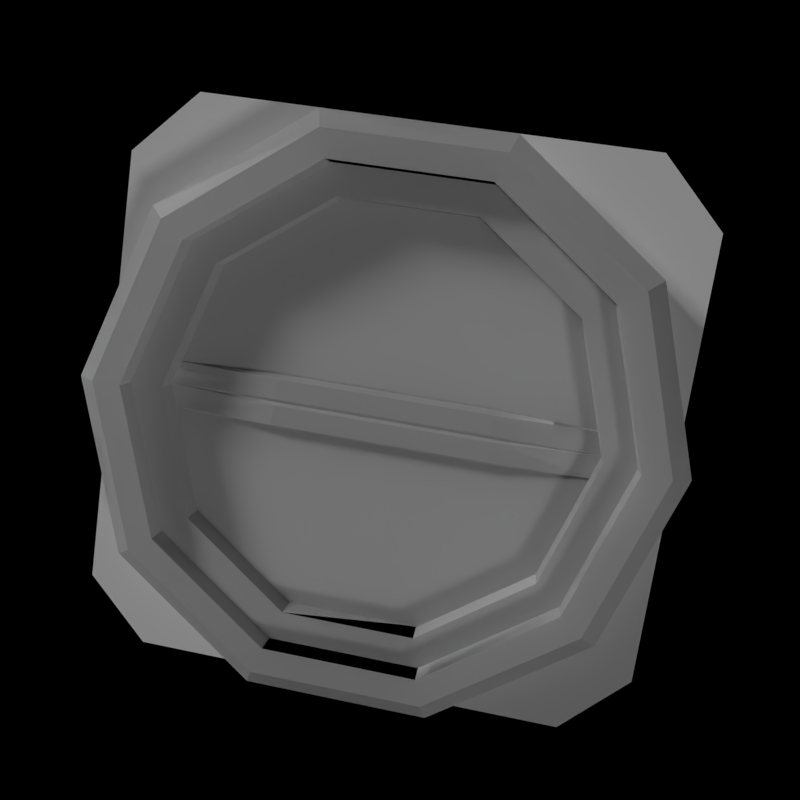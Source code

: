 # Source: AttachableConnectors.blend  (saved by Blender 2.72.0; exported with 4.5.12 LTS)
import bpy
from mathutils import Matrix  # noqa: F401  (used for matrix-valued properties, if any)

bpy.ops.wm.read_factory_settings(use_empty=True)
scene = bpy.context.scene
scene.name = 'Block Template Scene'

# ---- collections
col_collection_1 = bpy.data.collections.new('Collection 1'); scene.collection.children.link(col_collection_1)
col_collection_10 = bpy.data.collections.new('Collection 10'); scene.collection.children.link(col_collection_10)

# ---- materials (node trees are filled in below, after node groups)
mat_default = bpy.data.materials.new('Default')
mat_default.alpha_threshold = 0.0
mat_default.use_transparent_shadow = False
mat_default.diffuse_color = (1.0, 1.0, 1.0, 1.0)
mat_default.specular_color = (0.9, 0.9, 0.9)
mat_default.roughness = 0.5
mat_default.specular_intensity = 0.0
mat_emissive1 = bpy.data.materials.new('Emissive1')
mat_emissive1.alpha_threshold = 0.0
mat_emissive1.use_transparent_shadow = False
mat_emissive1.diffuse_color = (1.0, 1.0, 1.0, 1.0)
mat_emissive1.specular_color = (0.9, 0.9, 0.9)
mat_emissive1.roughness = 0.5
mat_emissive1.specular_intensity = 0.0

# ---- material node trees

# ---- world
world_world = bpy.data.worlds.new('World'); scene.world = world_world
world_world.color = (0.0, 0.0, 0.0)
world_world.use_sun_shadow = False
world_world.sun_shadow_jitter_overblur = 0.0
world_world.cycles.sampling_method = 'MANUAL'
world_world.cycles.sample_map_resolution = 256
world_world.light_settings.ao_factor = 0.297

# ---- cameras
cam_camera = bpy.data.cameras.new('Camera')
cam_camera.clip_end = 100.0
cam_camera.lens = 35.0
cam_camera.sensor_width = 32.0
cam_camera.sensor_height = 18.0
cam_camera.dof.focus_distance = 0.0
cam_camera.dof.aperture_fstop = 128.0

# ---- lights
light_sun1 = bpy.data.lights.new('Sun1', 'SUN')
light_sun1.transmission_factor = 0.0
light_sun1.angle = 0.1993
light_sun1.energy = 1.0
light_sun1.shadow_buffer_clip_start = 0.5
light_sun1.shadow_soft_size = 0.1
light_sun1.shadow_cascade_max_distance = 1000.0
light_sun1.cycles.use_multiple_importance_sampling = False
light_sun2 = bpy.data.lights.new('Sun2', 'SUN')
light_sun2.transmission_factor = 0.0
light_sun2.angle = 0.1993
light_sun2.energy = 0.41
light_sun2.shadow_buffer_clip_start = 0.5
light_sun2.shadow_soft_size = 0.1
light_sun2.shadow_cascade_max_distance = 1000.0
light_sun2.cycles.use_multiple_importance_sampling = False

# ---- meshes
me_collectorring = bpy.data.meshes.new('CollectorRing')
me_collectorring.from_pydata([(0.6308, -0.1633, 2.438e-07), (0.5103, -0.1633, -0.3708), (0.1949, -0.1633, -0.5999), (-0.1949, -0.1633, -0.5999), (-0.5103, -0.1633, -0.3708), (-0.6308, -0.1633, -1.734e-07), (-0.5103, -0.1633, 0.3708), (-0.1949, -0.1633, 0.5999), (0.1949, -0.1633, 0.5999), (0.5103, -0.1633, 0.3708), (0.5512, -0.1633, 1.842e-07), (0.446, -0.1633, -0.324), (0.1703, -0.1633, -0.5242), (-0.1703, -0.1633, -0.5243), (-0.446, -0.1633, -0.324), (-0.5512, -0.1633, -1.734e-07), (-0.446, -0.1633, 0.324), (-0.1703, -0.1633, 0.5243), (0.1703, -0.1633, 0.5243), (0.446, -0.1633, 0.324), (0.5512, -0.2285, 1.938e-07), (0.446, -0.2285, -0.324), (0.1703, -0.2285, -0.5242), (-0.1703, -0.2285, -0.5243), (-0.446, -0.2285, -0.324), (-0.5512, -0.2285, -1.638e-07), (-0.446, -0.2285, 0.324), (-0.1703, -0.2285, 0.5242), (0.1703, -0.2285, 0.5243), (0.446, -0.2285, 0.324), (0.7505, -0.2529, 2.383e-07), (0.6071, -0.2529, -0.4411), (0.2319, -0.2529, -0.7137), (-0.2319, -0.2529, -0.7137), (-0.6071, -0.2529, -0.4411), (-0.7505, -0.2529, -2.237e-07), (-0.6071, -0.2529, 0.4411), (-0.2319, -0.2529, 0.7137), (0.2319, -0.2529, 0.7137), (0.6071, -0.2529, 0.4411), (0.5103, -0.1075, -0.3708), (0.6308, -0.1075, 2.424e-07), (0.5103, -0.1075, 0.3708), (0.1949, -0.1075, 0.5999), (-0.1949, -0.1075, 0.5999), (-0.5103, -0.1075, 0.3708), (-0.6308, -0.1075, -1.749e-07), (-0.5103, -0.1075, -0.3708), (-0.1949, -0.1075, -0.5999), (0.1949, -0.1075, -0.5999), (0.7505, -0.1397, 2.721e-07), (0.6071, -0.1397, -0.4411), (0.2319, -0.1397, -0.7137), (-0.2319, -0.1397, -0.7137), (-0.6071, -0.1397, -0.4411), (-0.7505, -0.1397, -2.047e-07), (-0.6071, -0.1397, 0.4411), (-0.2319, -0.1397, 0.7137), (0.2319, -0.1397, 0.7137), (0.6071, -0.1397, 0.4411), (0.7015, -0.1075, 2.722e-07), (0.5675, -0.1075, -0.4123), (0.2168, -0.1075, -0.6672), (-0.2168, -0.1075, -0.6672), (-0.5675, -0.1075, -0.4123), (-0.7015, -0.1075, -1.749e-07), (-0.5675, -0.1075, 0.4123), (-0.2168, -0.1075, 0.6672), (0.2168, -0.1075, 0.6672), (0.5675, -0.1075, 0.4123), (0.6071, -0.1947, -0.4411), (0.7505, -0.1947, 1.82e-07), (0.2319, -0.1947, -0.7137), (-0.2319, -0.1947, -0.7137), (-0.6071, -0.1947, -0.4411), (-0.7505, -0.1947, -2.8e-07), (-0.6071, -0.1947, 0.4411), (-0.2319, -0.1947, 0.7137), (0.2319, -0.1947, 0.7137), (0.6071, -0.1947, 0.4411), (-0.2726, -0.2237, -0.07202), (-0.2726, -0.2237, 0.06725), (-0.2726, -0.2019, 0.05684), (-0.2726, -0.2019, -0.06161), (-0.2726, -0.2019, -0.0104), (-0.2726, -0.2019, 0.005631), (-0.2726, -0.2082, -0.002383), (-0.5585, -0.2237, 0.05684), (-0.5585, -0.2237, -0.06161), (-0.5585, -0.2237, -0.002383), (0.2804, -0.2237, -0.07202), (0.2804, -0.2237, 0.06725), (0.2804, -0.2019, 0.05684), (0.2804, -0.2019, -0.06161), (0.2804, -0.2019, -0.0104), (0.2804, -0.2019, 0.005632), (0.2804, -0.2082, -0.002383), (0.5663, -0.2237, 0.05684), (0.5663, -0.2237, -0.06161), (0.5663, -0.2237, -0.002383), (-0.5867, -0.2237, 0.4076), (0.2598, -0.2237, 0.6164), (-0.3779, -0.2237, -0.5392), (0.5961, -0.2237, -0.3304), (-0.2503, -0.2237, 0.6164), (0.5961, -0.2237, 0.4076), (-0.5867, -0.2237, -0.3304), (0.3874, -0.2237, -0.5392)], [], [(31, 70, 71, 30), (1, 2, 12, 11), (2, 3, 13, 12), (3, 4, 14, 13), (4, 5, 15, 14), (5, 6, 16, 15), (6, 7, 17, 16), (7, 8, 18, 17), (8, 9, 19, 18), (9, 0, 10, 19), (10, 11, 21, 20), (11, 12, 22, 21), (12, 13, 23, 22), (13, 14, 24, 23), (14, 15, 25, 24), (15, 16, 26, 25), (16, 17, 27, 26), (17, 18, 28, 27), (18, 19, 29, 28), (19, 10, 20, 29), (41, 42, 69, 60), (42, 43, 68, 69), (43, 44, 67, 68), (44, 45, 66, 67), (45, 46, 65, 66), (46, 47, 64, 65), (47, 48, 63, 64), (48, 49, 62, 63), (49, 40, 61, 62), (1, 0, 41, 40), (0, 9, 42, 41), (9, 8, 43, 42), (8, 7, 44, 43), (7, 6, 45, 44), (6, 5, 46, 45), (5, 4, 47, 46), (4, 3, 48, 47), (3, 2, 49, 48), (2, 1, 40, 49), (0, 1, 11, 10), (51, 50, 71, 70), (32, 33, 73, 72), (77, 76, 36, 37), (78, 77, 37, 38), (39, 79, 78, 38), (61, 51, 52, 62), (62, 52, 53, 63), (63, 53, 54, 64), (64, 54, 55, 65), (65, 55, 56, 66), (66, 56, 57, 67), (67, 57, 58, 68), (68, 58, 59, 69), (69, 59, 50, 60), (40, 41, 60, 61), (52, 51, 70, 72), (53, 52, 72, 73), (54, 53, 73, 74), (55, 54, 74, 75), (56, 55, 75, 76), (57, 56, 76, 77), (58, 57, 77, 78), (59, 58, 78, 79), (50, 59, 79, 71), (60, 50, 51, 61), (84, 94, 93, 83), (85, 95, 96, 86), (81, 91, 92, 82), (85, 89, 87, 82), (80, 83, 93, 90), (81, 82, 87), (83, 80, 88), (85, 86, 89), (86, 84, 89), (93, 94, 99, 98), (86, 96, 94, 84), (95, 92, 97, 99), (83, 88, 89, 84), (91, 97, 92), (93, 98, 90), (95, 99, 96), (96, 99, 94), (82, 92, 95, 85), (33, 34, 74, 73), (34, 35, 75, 74), (76, 75, 35, 36), (71, 79, 39, 30), (72, 70, 31, 32), (106, 100, 104, 101, 105, 103, 107, 102)])
me_collectorring.polygons.foreach_set('use_smooth', [1, 0, 0, 0, 0, 0, 0, 0, 0, 0, 0, 0, 0, 0, 0, 0, 0, 0, 0, 0, 0, 0, 0, 0, 0, 0, 0, 0, 0, 0, 0, 0, 0, 0, 0, 0, 0, 0, 0, 0, 1, 1, 1, 1, 1, 0, 0, 0, 0, 0, 0, 0, 0, 0, 0, 1, 1, 1, 1, 1, 1, 1, 1, 1, 0, 0, 0, 0, 0, 0, 0, 0, 0, 0, 0, 0, 0, 0, 0, 0, 0, 0, 0, 1, 1, 1, 1, 1, 0])
me_collectorring.polygons.foreach_set('material_index', [2, 0, 0, 0, 0, 0, 0, 0, 0, 0, 0, 0, 0, 0, 0, 0, 0, 0, 0, 0, 0, 0, 0, 0, 0, 0, 0, 0, 0, 0, 0, 0, 0, 0, 0, 0, 0, 0, 0, 0, 0, 2, 2, 2, 2, 0, 0, 0, 0, 0, 0, 0, 0, 0, 0, 0, 0, 0, 0, 0, 0, 0, 0, 0, 0, 0, 0, 0, 0, 0, 0, 0, 0, 0, 0, 0, 0, 0, 0, 0, 0, 0, 0, 2, 2, 2, 2, 2, 0])
_uv = me_collectorring.uv_layers.new(name='UVChannel_1')
_uv.uv.foreach_set('vector', [0.9521, 0.9534, 0.9521, 0.9504, 0.9557, 0.9504, 0.9557, 0.9534, 0.234, 0.7574, 0.2154, 0.7709, 0.214, 0.7664, 0.2302, 0.7546, 0.2154, 0.7709, 0.1924, 0.7709, 0.1939, 0.7664, 0.214, 0.7664, 0.1924, 0.7709, 0.1738, 0.7574, 0.1776, 0.7546, 0.1939, 0.7664, 0.1738, 0.7574, 0.1667, 0.7355, 0.1714, 0.7355, 0.1776, 0.7546, 0.1667, 0.7355, 0.1738, 0.7136, 0.1776, 0.7164, 0.1714, 0.7355, 0.1738, 0.7136, 0.1924, 0.7001, 0.1939, 0.7046, 0.1776, 0.7164, 0.1924, 0.7001, 0.2154, 0.7001, 0.214, 0.7046, 0.1939, 0.7046, 0.2154, 0.7001, 0.234, 0.7136, 0.2302, 0.7164, 0.214, 0.7046, 0.234, 0.7136, 0.2412, 0.7355, 0.2365, 0.7355, 0.2302, 0.7164, 0.2727, 0.797, 0.2535, 0.797, 0.2535, 0.7767, 0.2727, 0.7767, 0.08676, 0.8525, 0.08676, 0.8362, 0.107, 0.8362, 0.107, 0.8525, 0.08676, 0.8362, 0.08676, 0.8161, 0.107, 0.8161, 0.107, 0.8362, 0.08676, 0.8161, 0.08676, 0.7999, 0.107, 0.7999, 0.107, 0.8161, 0.247, 0.7001, 0.2661, 0.7001, 0.2661, 0.7204, 0.247, 0.7204, 0.2661, 0.7001, 0.2852, 0.7001, 0.2852, 0.7204, 0.2661, 0.7204, 0.1292, 0.7999, 0.1292, 0.8161, 0.109, 0.8161, 0.109, 0.7999, 0.1292, 0.8161, 0.1292, 0.8362, 0.109, 0.8362, 0.109, 0.8161, 0.1292, 0.8362, 0.1292, 0.8525, 0.109, 0.8525, 0.109, 0.8362, 0.2918, 0.797, 0.2727, 0.797, 0.2727, 0.7767, 0.2918, 0.7767, 0.135, 0.3307, 0.1288, 0.3115, 0.1318, 0.3094, 0.1387, 0.3307, 0.1288, 0.3115, 0.1125, 0.2997, 0.1136, 0.2962, 0.1318, 0.3094, 0.1125, 0.2997, 0.09236, 0.2997, 0.09123, 0.2962, 0.1136, 0.2962, 0.09236, 0.2997, 0.07605, 0.3115, 0.0731, 0.3094, 0.09123, 0.2962, 0.07605, 0.3115, 0.06983, 0.3307, 0.06617, 0.3307, 0.0731, 0.3094, 0.06983, 0.3307, 0.07605, 0.3499, 0.0731, 0.352, 0.06617, 0.3307, 0.07605, 0.3499, 0.09236, 0.3617, 0.09123, 0.3652, 0.0731, 0.352, 0.09236, 0.3617, 0.1125, 0.3617, 0.1136, 0.3652, 0.09123, 0.3652, 0.1125, 0.3617, 0.1288, 0.3499, 0.1318, 0.352, 0.1136, 0.3652, 0.1144, 0.4143, 0.09524, 0.4143, 0.09524, 0.4073, 0.1144, 0.4073, 0.09524, 0.4143, 0.07608, 0.4143, 0.07608, 0.4073, 0.09524, 0.4073, 0.1423, 0.2962, 0.1586, 0.2962, 0.1586, 0.3032, 0.1423, 0.3032, 0.1586, 0.2962, 0.1787, 0.2962, 0.1787, 0.3032, 0.1586, 0.3032, 0.1787, 0.2962, 0.195, 0.2962, 0.195, 0.3032, 0.1787, 0.3032, 0.07608, 0.3991, 0.09524, 0.3991, 0.09524, 0.4061, 0.07608, 0.4061, 0.09524, 0.3991, 0.1144, 0.3991, 0.1144, 0.4061, 0.09524, 0.4061, 0.185, 0.3923, 0.1687, 0.3923, 0.1687, 0.3853, 0.185, 0.3853, 0.1687, 0.3923, 0.1485, 0.3923, 0.1485, 0.3853, 0.1687, 0.3853, 0.1485, 0.3923, 0.1322, 0.3923, 0.1322, 0.3853, 0.1485, 0.3853, 0.2412, 0.7355, 0.234, 0.7574, 0.2302, 0.7546, 0.2365, 0.7355, 0.126, 0.378, 0.126, 0.4008, 0.123, 0.4008, 0.123, 0.378, 0.9485, 0.9534, 0.9449, 0.9534, 0.9449, 0.9504, 0.9485, 0.9504, 0.9305, 0.9504, 0.9341, 0.9504, 0.9341, 0.9534, 0.9305, 0.9534, 0.9269, 0.9504, 0.9305, 0.9504, 0.9305, 0.9534, 0.9269, 0.9534, 0.9593, 0.9534, 0.9593, 0.9504, 0.9629, 0.9504, 0.9629, 0.9534, 0.1747, 0.3723, 0.1755, 0.3688, 0.195, 0.3783, 0.193, 0.3812, 0.1524, 0.4105, 0.1516, 0.408, 0.1756, 0.408, 0.1748, 0.4105, 0.1191, 0.3802, 0.1205, 0.3835, 0.09692, 0.3879, 0.09705, 0.3843, 0.09705, 0.3843, 0.09692, 0.3879, 0.07608, 0.3819, 0.07757, 0.3787, 0.07767, 0.3979, 0.07608, 0.3947, 0.09937, 0.3891, 0.09944, 0.3926, 0.09944, 0.3926, 0.09937, 0.3891, 0.1205, 0.3939, 0.1192, 0.3972, 0.1748, 0.3959, 0.1756, 0.3984, 0.1516, 0.3984, 0.1524, 0.3959, 0.1269, 0.3475, 0.1234, 0.3483, 0.1227, 0.3244, 0.1262, 0.3251, 0.1343, 0.3817, 0.1322, 0.3789, 0.1515, 0.369, 0.1523, 0.3725, 0.1288, 0.3499, 0.135, 0.3307, 0.1387, 0.3307, 0.1318, 0.352, 0.1516, 0.408, 0.1322, 0.408, 0.1322, 0.405, 0.1516, 0.405, 0.1756, 0.408, 0.1516, 0.408, 0.1516, 0.405, 0.1756, 0.405, 0.195, 0.408, 0.1756, 0.408, 0.1756, 0.405, 0.195, 0.405, 0.09822, 0.3727, 0.121, 0.3727, 0.121, 0.3757, 0.09822, 0.3757, 0.07542, 0.3727, 0.09822, 0.3727, 0.09822, 0.3757, 0.07542, 0.3757, 0.1756, 0.3984, 0.195, 0.3984, 0.195, 0.4014, 0.1756, 0.4014, 0.1516, 0.3984, 0.1756, 0.3984, 0.1756, 0.4014, 0.1516, 0.4014, 0.1322, 0.3984, 0.1516, 0.3984, 0.1516, 0.4014, 0.1322, 0.4014, 0.126, 0.4008, 0.126, 0.4236, 0.123, 0.4236, 0.123, 0.4008, 0.1523, 0.3725, 0.1515, 0.369, 0.1755, 0.3688, 0.1747, 0.3723, 0.1506, 0.3732, 0.1506, 0.3406, 0.1536, 0.3406, 0.1536, 0.3732, 0.2162, 0.9199, 0.1836, 0.9199, 0.1836, 0.9193, 0.2162, 0.9193, 0.2162, 0.9277, 0.1836, 0.9277, 0.1836, 0.9257, 0.2162, 0.9257, 0.1889, 0.4193, 0.1721, 0.4198, 0.1721, 0.4163, 0.1889, 0.4163, 0.2884, 0.8925, 0.2884, 0.8944, 0.2558, 0.8944, 0.2558, 0.8925, 0.2162, 0.9277, 0.2162, 0.9257, 0.2331, 0.9277, 0.2884, 0.8944, 0.2884, 0.8925, 0.3052, 0.8925, 0.2162, 0.9199, 0.2162, 0.9193, 0.2331, 0.9179, 0.2884, 0.9185, 0.2884, 0.9179, 0.3052, 0.9199, 0.1536, 0.3406, 0.1506, 0.3406, 0.1501, 0.3237, 0.1536, 0.3237, 0.2884, 0.9185, 0.2558, 0.9185, 0.2558, 0.9179, 0.2884, 0.9179, 0.2216, 0.4193, 0.2216, 0.4163, 0.2384, 0.4163, 0.2384, 0.4198, 0.1536, 0.3732, 0.1536, 0.3901, 0.1501, 0.3901, 0.1506, 0.3732, 0.1836, 0.9277, 0.1667, 0.9277, 0.1836, 0.9257, 0.2558, 0.8944, 0.2389, 0.8925, 0.2558, 0.8925, 0.1836, 0.9199, 0.1667, 0.9179, 0.1836, 0.9193, 0.2558, 0.9185, 0.2389, 0.9199, 0.2558, 0.9179, 0.1889, 0.4163, 0.2216, 0.4163, 0.2216, 0.4193, 0.1889, 0.4193, 0.9449, 0.9534, 0.9413, 0.9534, 0.9413, 0.9504, 0.9449, 0.9504, 0.9413, 0.9534, 0.9377, 0.9534, 0.9377, 0.9504, 0.9413, 0.9504, 0.9341, 0.9504, 0.9377, 0.9504, 0.9377, 0.9534, 0.9341, 0.9534, 0.9557, 0.9504, 0.9593, 0.9504, 0.9593, 0.9534, 0.9557, 0.9534, 0.9485, 0.9504, 0.9521, 0.9504, 0.9521, 0.9534, 0.9485, 0.9534, 0.545, 0.3551, 0.545, 0.3134, 0.564, 0.3016, 0.5929, 0.3016, 0.6119, 0.3134, 0.6119, 0.3551, 0.6001, 0.367, 0.5568, 0.367])
me_collectorring.materials.append(mat_default)
me_collectorring.materials.append(mat_default)
me_collectorring.materials.append(mat_emissive1)
me_collectorring.use_remesh_preserve_volume = False
me_collectorring.use_remesh_preserve_attributes = False
me_collectorring.use_mirror_vertex_groups = False
me_collectorring.update()
me_socket = bpy.data.meshes.new('Socket')
me_socket.from_pydata([(-314.5, -0.334, -247.2), (243.2, -0.3339, -318.2), (243.2, -0.3336, 318.2), (-314.5, 144.5, 247.2), (-244.5, 144.5, -318.2), (313.3, 144.5, -247.2), (243.2, 144.5, 318.2), (-244.5, -0.3339, 318.2), (-314.5, -0.3339, 247.2), (-244.5, -0.334, -318.2), (313.3, -0.3339, -247.2), (313.3, -0.3337, 247.2), (-244.5, 144.5, 318.2), (-314.5, 144.5, -247.2), (243.2, 144.5, -318.2), (313.3, 144.5, 247.2), (294.6, 34.85, 252.9)], [], [(3, 13, 0, 8), (4, 14, 1, 9), (5, 15, 11, 10), (12, 3, 8, 7), (13, 4, 9, 0), (14, 5, 10, 1), (15, 6, 2, 11), (6, 12, 7, 2), (6, 15, 5, 14, 4, 13, 3, 12), (7, 8, 0, 9, 1, 10, 11, 2)])
_uv = me_socket.uv_layers.new(name='UVChannel_1')
_uv.uv.foreach_set('vector', [0.1988, 0.1268, 0.1988, 0.07134, 0.2137, 0.07134, 0.2137, 0.1268, 0.2287, 0.1728, 0.2287, 0.1181, 0.2437, 0.1181, 0.2437, 0.1728, 0.2137, 0.1268, 0.2137, 0.07134, 0.2287, 0.07134, 0.2287, 0.1268, 0.1988, 0.1348, 0.1988, 0.1268, 0.2137, 0.1268, 0.2137, 0.1348, 0.1988, 0.07134, 0.1988, 0.06338, 0.2137, 0.06338, 0.2137, 0.07134, 0.2137, 0.1348, 0.2137, 0.1268, 0.2287, 0.1268, 0.2287, 0.1348, 0.2137, 0.07134, 0.2137, 0.06338, 0.2287, 0.06338, 0.2287, 0.07134, 0.2287, 0.1181, 0.2287, 0.06338, 0.2437, 0.06338, 0.2437, 0.1181, 0.1979, 0.1235, 0.1915, 0.1298, 0.147, 0.1298, 0.1406, 0.1235, 0.1406, 0.07953, 0.147, 0.07322, 0.1915, 0.07322, 0.1979, 0.07953, 0.1916, 0.06338, 0.1988, 0.07134, 0.1988, 0.1268, 0.1916, 0.1348, 0.1415, 0.1348, 0.1343, 0.1268, 0.1343, 0.07134, 0.1415, 0.06338])
me_socket.materials.append(mat_default)
me_socket.use_remesh_preserve_volume = False
me_socket.use_remesh_preserve_attributes = False
me_socket.use_mirror_vertex_groups = False
me_socket.update()
me_cubeprimitive = bpy.data.meshes.new('CubePrimitive')
me_cubeprimitive.from_pydata([(-0.25, 24.63, -0.25), (-0.25, 53.92, -0.25), (0.25, 53.92, -0.25), (0.25, 24.63, -0.25), (-0.25, 24.63, 0.25), (-0.25, 53.92, 0.25), (0.25, 53.92, 0.25), (0.25, 24.63, 0.25)], [], [(4, 5, 1, 0), (5, 6, 2, 1), (6, 7, 3, 2), (7, 4, 0, 3), (0, 1, 2, 3), (7, 6, 5, 4)])
me_cubeprimitive.materials.append(mat_default)
me_cubeprimitive.use_remesh_preserve_volume = False
me_cubeprimitive.use_remesh_preserve_attributes = False
me_cubeprimitive.use_mirror_vertex_groups = False
me_cubeprimitive.update()
me_collectorring_001 = bpy.data.meshes.new('CollectorRing.001')
me_collectorring_001.from_pydata([(0.6308, -0.1633, 2.438e-07), (0.5103, -0.1633, -0.3708), (0.1949, -0.1633, -0.5999), (-0.1949, -0.1633, -0.5999), (-0.5103, -0.1633, -0.3708), (-0.6308, -0.1633, -1.734e-07), (-0.5103, -0.1633, 0.3708), (-0.1949, -0.1633, 0.5999), (0.1949, -0.1633, 0.5999), (0.5103, -0.1633, 0.3708), (0.5512, -0.1633, 1.842e-07), (0.446, -0.1633, -0.324), (0.1703, -0.1633, -0.5242), (-0.1703, -0.1633, -0.5243), (-0.446, -0.1633, -0.324), (-0.5512, -0.1633, -1.734e-07), (-0.446, -0.1633, 0.324), (-0.1703, -0.1633, 0.5243), (0.1703, -0.1633, 0.5243), (0.446, -0.1633, 0.324), (0.5512, -0.2285, 1.938e-07), (0.446, -0.2285, -0.324), (0.1703, -0.2285, -0.5242), (-0.1703, -0.2285, -0.5243), (-0.446, -0.2285, -0.324), (-0.5512, -0.2285, -1.638e-07), (-0.446, -0.2285, 0.324), (-0.1703, -0.2285, 0.5242), (0.1703, -0.2285, 0.5243), (0.446, -0.2285, 0.324), (0.7505, -0.2632, 2.377e-07), (-0.6071, -0.2632, -0.4411), (-0.7505, -0.2632, -2.242e-07), (0.2319, -0.2632, 0.7137), (0.6071, -0.2632, 0.4411), (0.5103, -0.1075, -0.3708), (0.6308, -0.1075, 2.424e-07), (0.5103, -0.1075, 0.3708), (0.1949, -0.1075, 0.5999), (-0.1949, -0.1075, 0.5999), (-0.5103, -0.1075, 0.3708), (-0.6308, -0.1075, -1.749e-07), (-0.5103, -0.1075, -0.3708), (-0.1949, -0.1075, -0.5999), (0.1949, -0.1075, -0.5999), (0.7505, -0.1397, 2.721e-07), (0.6071, -0.1397, -0.4411), (0.2319, -0.1397, -0.7137), (-0.2319, -0.1397, -0.7137), (-0.6071, -0.1397, -0.4411), (-0.7505, -0.1397, -2.047e-07), (-0.6071, -0.1397, 0.4411), (-0.2319, -0.1397, 0.7137), (0.2319, -0.1397, 0.7137), (0.6071, -0.1397, 0.4411), (0.7015, -0.1075, 2.722e-07), (0.5675, -0.1075, -0.4123), (0.2168, -0.1075, -0.6672), (-0.2168, -0.1075, -0.6672), (-0.5675, -0.1075, -0.4123), (-0.7015, -0.1075, -1.749e-07), (-0.5675, -0.1075, 0.4123), (-0.2168, -0.1075, 0.6672), (0.2168, -0.1075, 0.6672), (0.5675, -0.1075, 0.4123), (0.6071, -0.1947, -0.4411), (0.7505, -0.1947, 1.82e-07), (0.2319, -0.1947, -0.7137), (-0.2319, -0.1947, -0.7137), (-0.6071, -0.1947, -0.4411), (-0.7505, -0.1947, -2.8e-07), (-0.6071, -0.1947, 0.4411), (-0.2319, -0.1947, 0.7137), (0.2319, -0.1947, 0.7137), (0.6071, -0.1947, 0.4411), (-0.2726, -0.2237, -0.07202), (-0.2726, -0.2237, 0.06725), (-0.2726, -0.2019, 0.05684), (-0.2726, -0.2019, -0.06161), (-0.2726, -0.2019, -0.0104), (-0.2726, -0.2019, 0.005631), (-0.2726, -0.2082, -0.002383), (-0.5585, -0.2237, 0.05684), (-0.5585, -0.2237, -0.06161), (-0.5585, -0.2237, -0.002383), (0.2804, -0.2237, -0.07202), (0.2804, -0.2237, 0.06725), (0.2804, -0.2019, 0.05684), (0.2804, -0.2019, -0.06161), (0.2804, -0.2019, -0.0104), (0.2804, -0.2019, 0.005632), (0.2804, -0.2082, -0.002383), (0.5663, -0.2237, 0.05684), (0.5663, -0.2237, -0.06161), (0.5663, -0.2237, -0.002383), (-0.5867, -0.2237, 0.4076), (0.2598, -0.2237, 0.6164), (-0.3779, -0.2237, -0.5392), (0.5961, -0.2237, -0.3304), (-0.2503, -0.2237, 0.6164), (0.5961, -0.2237, 0.4076), (-0.5867, -0.2237, -0.3304), (0.3874, -0.2237, -0.5392), (0.6071, -0.2632, -0.4411), (0.2319, -0.2632, -0.7137), (-0.2319, -0.2632, -0.7137), (-0.6071, -0.2632, 0.4411), (-0.2319, -0.2632, 0.7137), (0.7505, -0.321, 2.348e-07), (-0.6071, -0.321, -0.4411), (-0.7505, -0.321, -2.271e-07), (0.2319, -0.321, 0.7137), (0.6071, -0.321, -0.4411), (0.2319, -0.321, -0.7137), (-0.2319, -0.321, -0.7137), (-0.6071, -0.321, 0.4411), (-0.2319, -0.321, 0.7137), (0.6071, -0.321, 0.4411), (0.7054, -0.3597, 2.178e-07), (0.5707, -0.3597, 0.4146), (0.218, -0.3597, 0.6709), (-0.218, -0.3597, 0.6709), (-0.5707, -0.3597, 0.4146), (-0.7054, -0.3597, -2.164e-07), (-0.5707, -0.3597, -0.4146), (-0.218, -0.3597, -0.6709), (0.218, -0.3597, -0.6709), (0.5707, -0.3597, -0.4146), (1.195e-06, -0.3597, -9.657e-06)], [], [(1, 2, 12, 11), (2, 3, 13, 12), (3, 4, 14, 13), (4, 5, 15, 14), (5, 6, 16, 15), (6, 7, 17, 16), (7, 8, 18, 17), (8, 9, 19, 18), (9, 0, 10, 19), (10, 11, 21, 20), (11, 12, 22, 21), (12, 13, 23, 22), (13, 14, 24, 23), (14, 15, 25, 24), (15, 16, 26, 25), (16, 17, 27, 26), (17, 18, 28, 27), (18, 19, 29, 28), (19, 10, 20, 29), (36, 37, 64, 55), (37, 38, 63, 64), (38, 39, 62, 63), (39, 40, 61, 62), (40, 41, 60, 61), (41, 42, 59, 60), (42, 43, 58, 59), (43, 44, 57, 58), (44, 35, 56, 57), (1, 0, 36, 35), (0, 9, 37, 36), (9, 8, 38, 37), (8, 7, 39, 38), (7, 6, 40, 39), (6, 5, 41, 40), (5, 4, 42, 41), (4, 3, 43, 42), (3, 2, 44, 43), (2, 1, 35, 44), (0, 1, 11, 10), (46, 45, 66, 65), (34, 74, 73, 33), (56, 46, 47, 57), (57, 47, 48, 58), (58, 48, 49, 59), (59, 49, 50, 60), (60, 50, 51, 61), (61, 51, 52, 62), (62, 52, 53, 63), (63, 53, 54, 64), (64, 54, 45, 55), (35, 36, 55, 56), (47, 46, 65, 67), (48, 47, 67, 68), (49, 48, 68, 69), (50, 49, 69, 70), (51, 50, 70, 71), (52, 51, 71, 72), (53, 52, 72, 73), (54, 53, 73, 74), (45, 54, 74, 66), (55, 45, 46, 56), (79, 89, 88, 78), (80, 90, 91, 81), (76, 86, 87, 77), (80, 84, 82, 77), (75, 78, 88, 85), (76, 77, 82), (78, 75, 83), (80, 81, 84), (81, 79, 84), (88, 89, 94, 93), (81, 91, 89, 79), (90, 87, 92, 94), (78, 83, 84, 79), (86, 92, 87), (88, 93, 85), (90, 94, 91), (91, 94, 89), (77, 87, 90, 80), (31, 32, 70, 69), (66, 74, 34, 30), (101, 95, 99, 96, 100, 98, 102, 97), (116, 115, 122, 121), (114, 113, 126, 125), (113, 112, 127, 126), (128, 121, 122), (120, 121, 128), (128, 124, 125), (118, 119, 128), (126, 128, 125), (127, 128, 126), (127, 118, 128), (128, 122, 123), (124, 128, 123), (119, 120, 128), (103, 65, 66, 30), (104, 105, 68, 67), (72, 71, 106, 107), (73, 72, 107, 33), (105, 31, 69, 68), (71, 70, 32, 106), (67, 65, 103, 104), (30, 34, 117, 108), (34, 33, 111, 117), (33, 107, 116, 111), (107, 106, 115, 116), (106, 32, 110, 115), (32, 31, 109, 110), (31, 105, 114, 109), (105, 104, 113, 114), (104, 103, 112, 113), (103, 30, 108, 112), (108, 117, 119, 118), (117, 111, 120, 119), (111, 116, 121, 120), (115, 110, 123, 122), (110, 109, 124, 123), (109, 114, 125, 124), (112, 108, 118, 127)])
me_collectorring_001.polygons.foreach_set('use_smooth', [0, 0, 0, 0, 0, 0, 0, 0, 0, 0, 0, 0, 0, 0, 0, 0, 0, 0, 0, 0, 0, 0, 0, 0, 0, 0, 0, 0, 0, 0, 0, 0, 0, 0, 0, 0, 0, 0, 0, 1, 1, 0, 0, 0, 0, 0, 0, 0, 0, 0, 0, 1, 1, 1, 1, 1, 1, 1, 1, 1, 0, 0, 0, 0, 0, 0, 0, 0, 0, 0, 0, 0, 0, 0, 0, 0, 0, 0, 0, 1, 1, 0, 0, 0, 0, 0, 0, 0, 0, 0, 0, 0, 0, 0, 0, 1, 1, 1, 1, 1, 1, 1, 1, 1, 1, 1, 1, 1, 1, 1, 1, 1, 0, 0, 0, 0, 0, 0, 0])
me_collectorring_001.polygons.foreach_set('material_index', [0, 0, 0, 0, 0, 0, 0, 0, 0, 0, 0, 0, 0, 0, 0, 0, 0, 0, 0, 0, 0, 0, 0, 0, 0, 0, 0, 0, 0, 0, 0, 0, 0, 0, 0, 0, 0, 0, 0, 0, 2, 0, 0, 0, 0, 0, 0, 0, 0, 0, 0, 0, 0, 0, 0, 0, 0, 0, 0, 0, 0, 0, 0, 0, 0, 0, 0, 0, 0, 0, 0, 0, 0, 0, 0, 0, 0, 0, 0, 2, 2, 0, 0, 0, 0, 0, 0, 0, 0, 0, 0, 0, 0, 0, 0, 2, 2, 2, 2, 2, 2, 2, 0, 0, 0, 0, 0, 0, 0, 0, 0, 0, 0, 0, 0, 0, 0, 0, 0])
_uv = me_collectorring_001.uv_layers.new(name='UVChannel_1')
_uv.uv.foreach_set('vector', [0.234, 0.7574, 0.2154, 0.7709, 0.214, 0.7664, 0.2302, 0.7546, 0.2154, 0.7709, 0.1924, 0.7709, 0.1939, 0.7664, 0.214, 0.7664, 0.1924, 0.7709, 0.1738, 0.7574, 0.1776, 0.7546, 0.1939, 0.7664, 0.1738, 0.7574, 0.1667, 0.7355, 0.1714, 0.7355, 0.1776, 0.7546, 0.1667, 0.7355, 0.1738, 0.7136, 0.1776, 0.7164, 0.1714, 0.7355, 0.1738, 0.7136, 0.1924, 0.7001, 0.1939, 0.7046, 0.1776, 0.7164, 0.1924, 0.7001, 0.2154, 0.7001, 0.214, 0.7046, 0.1939, 0.7046, 0.2154, 0.7001, 0.234, 0.7136, 0.2302, 0.7164, 0.214, 0.7046, 0.234, 0.7136, 0.2412, 0.7355, 0.2365, 0.7355, 0.2302, 0.7164, 0.2727, 0.797, 0.2535, 0.797, 0.2535, 0.7767, 0.2727, 0.7767, 0.08676, 0.8525, 0.08676, 0.8362, 0.107, 0.8362, 0.107, 0.8525, 0.08676, 0.8362, 0.08676, 0.8161, 0.107, 0.8161, 0.107, 0.8362, 0.08676, 0.8161, 0.08676, 0.7999, 0.107, 0.7999, 0.107, 0.8161, 0.247, 0.7001, 0.2661, 0.7001, 0.2661, 0.7204, 0.247, 0.7204, 0.2661, 0.7001, 0.2852, 0.7001, 0.2852, 0.7204, 0.2661, 0.7204, 0.1292, 0.7999, 0.1292, 0.8161, 0.109, 0.8161, 0.109, 0.7999, 0.1292, 0.8161, 0.1292, 0.8362, 0.109, 0.8362, 0.109, 0.8161, 0.1292, 0.8362, 0.1292, 0.8525, 0.109, 0.8525, 0.109, 0.8362, 0.2918, 0.797, 0.2727, 0.797, 0.2727, 0.7767, 0.2918, 0.7767, 0.135, 0.3307, 0.1288, 0.3115, 0.1318, 0.3094, 0.1387, 0.3307, 0.1288, 0.3115, 0.1125, 0.2997, 0.1136, 0.2962, 0.1318, 0.3094, 0.1125, 0.2997, 0.09236, 0.2997, 0.09123, 0.2962, 0.1136, 0.2962, 0.09236, 0.2997, 0.07605, 0.3115, 0.0731, 0.3094, 0.09123, 0.2962, 0.07605, 0.3115, 0.06983, 0.3307, 0.06617, 0.3307, 0.0731, 0.3094, 0.06983, 0.3307, 0.07605, 0.3499, 0.0731, 0.352, 0.06617, 0.3307, 0.07605, 0.3499, 0.09236, 0.3617, 0.09123, 0.3652, 0.0731, 0.352, 0.09236, 0.3617, 0.1125, 0.3617, 0.1136, 0.3652, 0.09123, 0.3652, 0.1125, 0.3617, 0.1288, 0.3499, 0.1318, 0.352, 0.1136, 0.3652, 0.1144, 0.4143, 0.09524, 0.4143, 0.09524, 0.4073, 0.1144, 0.4073, 0.09524, 0.4143, 0.07608, 0.4143, 0.07608, 0.4073, 0.09524, 0.4073, 0.1423, 0.2962, 0.1586, 0.2962, 0.1586, 0.3032, 0.1423, 0.3032, 0.1586, 0.2962, 0.1787, 0.2962, 0.1787, 0.3032, 0.1586, 0.3032, 0.1787, 0.2962, 0.195, 0.2962, 0.195, 0.3032, 0.1787, 0.3032, 0.07608, 0.3991, 0.09524, 0.3991, 0.09524, 0.4061, 0.07608, 0.4061, 0.09524, 0.3991, 0.1144, 0.3991, 0.1144, 0.4061, 0.09524, 0.4061, 0.185, 0.3923, 0.1687, 0.3923, 0.1687, 0.3853, 0.185, 0.3853, 0.1687, 0.3923, 0.1485, 0.3923, 0.1485, 0.3853, 0.1687, 0.3853, 0.1485, 0.3923, 0.1322, 0.3923, 0.1322, 0.3853, 0.1485, 0.3853, 0.2412, 0.7355, 0.234, 0.7574, 0.2302, 0.7546, 0.2365, 0.7355, 0.126, 0.378, 0.126, 0.4008, 0.123, 0.4008, 0.123, 0.378, 0.9593, 0.9534, 0.9593, 0.9504, 0.9629, 0.9504, 0.9629, 0.9534, 0.1747, 0.3723, 0.1755, 0.3688, 0.195, 0.3783, 0.193, 0.3812, 0.1524, 0.4105, 0.1516, 0.408, 0.1756, 0.408, 0.1748, 0.4105, 0.1191, 0.3802, 0.1205, 0.3835, 0.09692, 0.3879, 0.09705, 0.3843, 0.09705, 0.3843, 0.09692, 0.3879, 0.07608, 0.3819, 0.07757, 0.3787, 0.07767, 0.3979, 0.07608, 0.3947, 0.09937, 0.3891, 0.09944, 0.3926, 0.09944, 0.3926, 0.09937, 0.3891, 0.1205, 0.3939, 0.1192, 0.3972, 0.1748, 0.3959, 0.1756, 0.3984, 0.1516, 0.3984, 0.1524, 0.3959, 0.1269, 0.3475, 0.1234, 0.3483, 0.1227, 0.3244, 0.1262, 0.3251, 0.1343, 0.3817, 0.1322, 0.3789, 0.1515, 0.369, 0.1523, 0.3725, 0.1288, 0.3499, 0.135, 0.3307, 0.1387, 0.3307, 0.1318, 0.352, 0.1516, 0.408, 0.1322, 0.408, 0.1322, 0.405, 0.1516, 0.405, 0.1756, 0.408, 0.1516, 0.408, 0.1516, 0.405, 0.1756, 0.405, 0.195, 0.408, 0.1756, 0.408, 0.1756, 0.405, 0.195, 0.405, 0.09822, 0.3727, 0.121, 0.3727, 0.121, 0.3757, 0.09822, 0.3757, 0.07542, 0.3727, 0.09822, 0.3727, 0.09822, 0.3757, 0.07542, 0.3757, 0.1756, 0.3984, 0.195, 0.3984, 0.195, 0.4014, 0.1756, 0.4014, 0.1516, 0.3984, 0.1756, 0.3984, 0.1756, 0.4014, 0.1516, 0.4014, 0.1322, 0.3984, 0.1516, 0.3984, 0.1516, 0.4014, 0.1322, 0.4014, 0.126, 0.4008, 0.126, 0.4236, 0.123, 0.4236, 0.123, 0.4008, 0.1523, 0.3725, 0.1515, 0.369, 0.1755, 0.3688, 0.1747, 0.3723, 0.1506, 0.3732, 0.1506, 0.3406, 0.1536, 0.3406, 0.1536, 0.3732, 0.2162, 0.9199, 0.1836, 0.9199, 0.1836, 0.9193, 0.2162, 0.9193, 0.2162, 0.9277, 0.1836, 0.9277, 0.1836, 0.9257, 0.2162, 0.9257, 0.1889, 0.4193, 0.1721, 0.4198, 0.1721, 0.4163, 0.1889, 0.4163, 0.2884, 0.8925, 0.2884, 0.8944, 0.2558, 0.8944, 0.2558, 0.8925, 0.2162, 0.9277, 0.2162, 0.9257, 0.2331, 0.9277, 0.2884, 0.8944, 0.2884, 0.8925, 0.3052, 0.8925, 0.2162, 0.9199, 0.2162, 0.9193, 0.2331, 0.9179, 0.2884, 0.9185, 0.2884, 0.9179, 0.3052, 0.9199, 0.1536, 0.3406, 0.1506, 0.3406, 0.1501, 0.3237, 0.1536, 0.3237, 0.2884, 0.9185, 0.2558, 0.9185, 0.2558, 0.9179, 0.2884, 0.9179, 0.2216, 0.4193, 0.2216, 0.4163, 0.2384, 0.4163, 0.2384, 0.4198, 0.1536, 0.3732, 0.1536, 0.3901, 0.1501, 0.3901, 0.1506, 0.3732, 0.1836, 0.9277, 0.1667, 0.9277, 0.1836, 0.9257, 0.2558, 0.8944, 0.2389, 0.8925, 0.2558, 0.8925, 0.1836, 0.9199, 0.1667, 0.9179, 0.1836, 0.9193, 0.2558, 0.9185, 0.2389, 0.9199, 0.2558, 0.9179, 0.1889, 0.4163, 0.2216, 0.4163, 0.2216, 0.4193, 0.1889, 0.4193, 0.9413, 0.9534, 0.9377, 0.9534, 0.9377, 0.9504, 0.9413, 0.9504, 0.9557, 0.9504, 0.9593, 0.9504, 0.9593, 0.9534, 0.9557, 0.9534, 0.545, 0.3551, 0.545, 0.3134, 0.564, 0.3016, 0.5929, 0.3016, 0.6119, 0.3134, 0.6119, 0.3551, 0.6001, 0.367, 0.5568, 0.367, 0.1224, 0.1565, 0.09758, 0.1385, 0.1009, 0.136, 0.1236, 0.1526, 0.1225, 0.06215, 0.1532, 0.0622, 0.1519, 0.06615, 0.1238, 0.0661, 0.1532, 0.0622, 0.178, 0.08027, 0.1746, 0.08271, 0.1519, 0.06615, 0.1378, 0.1094, 0.1236, 0.1526, 0.1009, 0.136, 0.1517, 0.1526, 0.1236, 0.1526, 0.1378, 0.1094, 0.1378, 0.1094, 0.101, 0.08257, 0.1238, 0.0661, 0.1832, 0.1095, 0.1745, 0.1362, 0.1378, 0.1094, 0.1519, 0.06615, 0.1378, 0.1094, 0.1238, 0.0661, 0.1746, 0.08271, 0.1378, 0.1094, 0.1519, 0.06615, 0.1746, 0.08271, 0.1832, 0.1095, 0.1378, 0.1094, 0.1378, 0.1094, 0.1009, 0.136, 0.0923, 0.1093, 0.101, 0.08257, 0.1378, 0.1094, 0.0923, 0.1093, 0.1745, 0.1362, 0.1517, 0.1526, 0.1378, 0.1094, 0.9521, 0.9534, 0.9521, 0.9504, 0.9557, 0.9504, 0.9557, 0.9534, 0.9485, 0.9534, 0.9449, 0.9534, 0.9449, 0.9504, 0.9485, 0.9504, 0.9305, 0.9504, 0.9341, 0.9504, 0.9341, 0.9534, 0.9305, 0.9534, 0.9269, 0.9504, 0.9305, 0.9504, 0.9305, 0.9534, 0.9269, 0.9534, 0.9449, 0.9534, 0.9413, 0.9534, 0.9413, 0.9504, 0.9449, 0.9504, 0.9341, 0.9504, 0.9377, 0.9504, 0.9377, 0.9534, 0.9341, 0.9534, 0.9485, 0.9504, 0.9521, 0.9504, 0.9521, 0.9534, 0.9485, 0.9534, 0.1912, 0.1094, 0.181, 0.1408, 0.1779, 0.1386, 0.1874, 0.1094, 0.181, 0.1408, 0.1543, 0.1602, 0.153, 0.1566, 0.1779, 0.1386, 0.1543, 0.1602, 0.1213, 0.1602, 0.1224, 0.1565, 0.153, 0.1566, 0.1213, 0.1602, 0.09455, 0.1408, 0.09758, 0.1385, 0.1224, 0.1565, 0.09455, 0.1408, 0.08434, 0.1094, 0.08815, 0.1093, 0.09758, 0.1385, 0.08434, 0.1094, 0.09455, 0.07796, 0.09767, 0.08014, 0.08815, 0.1093, 0.09455, 0.07796, 0.1213, 0.05856, 0.1225, 0.06215, 0.09767, 0.08014, 0.1213, 0.05856, 0.1543, 0.05856, 0.1532, 0.0622, 0.1225, 0.06215, 0.1543, 0.05856, 0.181, 0.07797, 0.178, 0.08027, 0.1532, 0.0622, 0.181, 0.07797, 0.1912, 0.1094, 0.1874, 0.1094, 0.178, 0.08027, 0.1874, 0.1094, 0.1779, 0.1386, 0.1745, 0.1362, 0.1832, 0.1095, 0.1779, 0.1386, 0.153, 0.1566, 0.1517, 0.1526, 0.1745, 0.1362, 0.153, 0.1566, 0.1224, 0.1565, 0.1236, 0.1526, 0.1517, 0.1526, 0.09758, 0.1385, 0.08815, 0.1093, 0.0923, 0.1093, 0.1009, 0.136, 0.08815, 0.1093, 0.09767, 0.08014, 0.101, 0.08257, 0.0923, 0.1093, 0.09767, 0.08014, 0.1225, 0.06215, 0.1238, 0.0661, 0.101, 0.08257, 0.178, 0.08027, 0.1874, 0.1094, 0.1832, 0.1095, 0.1746, 0.08271])
me_collectorring_001.materials.append(mat_default)
me_collectorring_001.materials.append(mat_default)
me_collectorring_001.materials.append(mat_emissive1)
me_collectorring_001.use_remesh_preserve_volume = False
me_collectorring_001.use_remesh_preserve_attributes = False
me_collectorring_001.use_mirror_vertex_groups = False
me_collectorring_001.update()
me_cubeprimitive_001 = bpy.data.meshes.new('CubePrimitive.001')
me_cubeprimitive_001.from_pydata([(-0.25, 24.63, -0.25), (-0.25, 37.77, -0.25), (0.25, 37.77, -0.25), (0.25, 24.63, -0.25), (-0.25, 24.63, 0.25), (-0.25, 37.77, 0.25), (0.25, 37.77, 0.25), (0.25, 24.63, 0.25)], [], [(4, 5, 1, 0), (5, 6, 2, 1), (6, 7, 3, 2), (7, 4, 0, 3), (0, 1, 2, 3), (7, 6, 5, 4)])
me_cubeprimitive_001.materials.append(mat_default)
me_cubeprimitive_001.use_remesh_preserve_volume = False
me_cubeprimitive_001.use_remesh_preserve_attributes = False
me_cubeprimitive_001.use_mirror_vertex_groups = False
me_cubeprimitive_001.update()

# ---- objects
ob_connector = bpy.data.objects.new('Connector', me_collectorring)
ob_connectorbase = bpy.data.objects.new('ConnectorBase', me_socket)
ob_dummy_detector_conveyor_small_005 = bpy.data.objects.new('dummy_detector_conveyor_small_005', None)
ob_connectorcollision = bpy.data.objects.new('ConnectorCollision', me_cubeprimitive)
ob_detector_conveyor_007 = bpy.data.objects.new('detector_conveyor_007', None)
ob_dummy_detector_connector_002 = bpy.data.objects.new('dummy_detector_connector_002', None)
ob_detector_inventory_1 = bpy.data.objects.new('detector_inventory_1', None)
ob_gui_icon_rendering_stuff = bpy.data.objects.new('GUI Icon Rendering Stuff', None)
ob_gui_icon_camera = bpy.data.objects.new('GUI Icon Camera', cam_camera)
ob_sun1 = bpy.data.objects.new('Sun1', light_sun1)
ob_sun2 = bpy.data.objects.new('Sun2', light_sun2)
ob_connectornobase = bpy.data.objects.new('ConnectorNoBase', me_collectorring_001)
ob_connectornobasecollision = bpy.data.objects.new('ConnectorNoBaseCollision', me_cubeprimitive_001)

# ---- transforms, parenting, visibility, modifiers, constraints
ob_connector.location = (0.0, 0.0, 0.0)
ob_connector.rotation_euler = (-4.371e-08, -7.643e-15, 3.142)
ob_connector.scale = (0.8634, 1.0, 0.8634)
ob_connector.color = (0.8, 0.8, 0.8, 1.0)
ob_connector.lineart.crease_threshold = 0.0
_vg = ob_connector.vertex_groups.new(name='Connector Front 1')
_vg = ob_connector.vertex_groups.new(name='Connector Front 2')
_vg = ob_connector.vertex_groups.new(name='Connector Front 3')
_vg = ob_connector.vertex_groups.new(name='Back 3')
_vg = ob_connector.vertex_groups.new(name='Back')
_vg = ob_connector.vertex_groups.new(name='Middle')
ob_connectorbase.location = (0.0, 0.25, 1.776e-15)
ob_connectorbase.scale = (0.002017, 0.002017, 0.00199)
ob_connectorbase.color = (0.8, 0.8, 0.8, 1.0)
ob_connectorbase.lineart.crease_threshold = 0.0
ob_dummy_detector_conveyor_small_005.location = (0.0, 0.25, 5.435e-23)
ob_dummy_detector_conveyor_small_005.rotation_euler = (1.571, 9.239e-07, 0.0)
ob_dummy_detector_conveyor_small_005.scale = (0.26, 0.26, 0.1598)
ob_dummy_detector_conveyor_small_005.empty_display_type = 'CUBE'
ob_dummy_detector_conveyor_small_005.empty_display_size = 0.5
ob_dummy_detector_conveyor_small_005.empty_image_offset = (0.0, 0.0)
ob_dummy_detector_conveyor_small_005.color = (0.8, 0.8, 0.8, 1.0)
ob_dummy_detector_conveyor_small_005.hide_render = True
ob_dummy_detector_conveyor_small_005.lineart.crease_threshold = 0.0
ob_connectorcollision.location = (0.0, 0.0, 0.0)
ob_connectorcollision.scale = (2.6, 0.01, 2.6)
ob_connectorcollision.hide_render = True
ob_connectorcollision.display_type = 'BOUNDS'
ob_connectorcollision.lineart.crease_threshold = 0.0
ob_detector_conveyor_007.location = (6.175e-08, 0.2865, 0.0)
ob_detector_conveyor_007.rotation_euler = (1.571, -1.571, 0.0)
ob_detector_conveyor_007.scale = (1.205, 1.205, 0.177)
ob_detector_conveyor_007.empty_display_type = 'CUBE'
ob_detector_conveyor_007.empty_display_size = 0.5
ob_detector_conveyor_007.empty_image_offset = (0.0, 0.0)
ob_detector_conveyor_007.color = (0.8, 0.8, 0.8, 1.0)
ob_detector_conveyor_007.hide_render = True
ob_detector_conveyor_007.lineart.crease_threshold = 0.0
ob_dummy_detector_connector_002.location = (5.96e-08, -0.01431, 0.0)
ob_dummy_detector_connector_002.rotation_euler = (-4.371e-08, -0.0, 3.142)
ob_dummy_detector_connector_002.scale = (1.244, 0.527, 1.272)
ob_dummy_detector_connector_002.empty_display_type = 'CUBE'
ob_dummy_detector_connector_002.empty_display_size = 0.5
ob_dummy_detector_connector_002.empty_image_offset = (0.0, 0.0)
ob_dummy_detector_connector_002.color = (0.8, 0.8, 0.8, 1.0)
ob_dummy_detector_connector_002.hide_render = True
ob_dummy_detector_connector_002.show_name = True
ob_dummy_detector_connector_002.lineart.crease_threshold = 0.0
ob_detector_inventory_1.location = (5.96e-08, 0.2324, -4.194e-31)
ob_detector_inventory_1.rotation_euler = (-4.371e-08, -0.0, 3.142)
ob_detector_inventory_1.scale = (0.825, 0.1949, 0.844)
ob_detector_inventory_1.empty_display_type = 'CUBE'
ob_detector_inventory_1.empty_display_size = 0.5
ob_detector_inventory_1.empty_image_offset = (0.0, 0.0)
ob_detector_inventory_1.color = (0.8, 0.8, 0.8, 1.0)
ob_detector_inventory_1.hide_render = True
ob_detector_inventory_1.show_name = True
ob_detector_inventory_1.lineart.crease_threshold = 0.0
ob_gui_icon_rendering_stuff.location = (-1.588, 2.74, 2.484)
ob_gui_icon_rendering_stuff.rotation_euler = (1.381, -3.028, -1.384)
ob_gui_icon_rendering_stuff.scale = (1.0, 0.9999, 1.0)
ob_gui_icon_rendering_stuff.empty_image_offset = (0.0, 0.0)
ob_gui_icon_rendering_stuff.hide_viewport = True
ob_gui_icon_rendering_stuff.lineart.crease_threshold = 0.0
ob_gui_icon_camera.parent = ob_gui_icon_rendering_stuff
ob_gui_icon_camera.location = (-4.831, 2.364, -0.0624)
ob_gui_icon_camera.rotation_euler = (0.0, -1.269, 0.0)
ob_gui_icon_camera.hide_viewport = True
ob_gui_icon_camera.lineart.crease_threshold = 0.0
ob_sun1.parent = ob_gui_icon_rendering_stuff
ob_sun1.location = (-0.6637, 8.198, -11.71)
ob_sun1.rotation_euler = (-2.182, 0.0, 0.7854)
ob_sun1.hide_viewport = True
ob_sun1.lineart.crease_threshold = 0.0
ob_sun2.parent = ob_gui_icon_rendering_stuff
ob_sun2.location = (-4.115, -1.864, -1.071)
ob_sun2.rotation_euler = (0.4052, -0.8922, 0.3056)
ob_sun2.hide_viewport = True
ob_sun2.lineart.crease_threshold = 0.0
ob_connectornobase.location = (0.0, 0.0, 0.0)
ob_connectornobase.rotation_euler = (-4.371e-08, -7.643e-15, 3.142)
ob_connectornobase.scale = (0.8634, 1.0, 0.8634)
ob_connectornobase.color = (0.8, 0.8, 0.8, 1.0)
ob_connectornobase.lineart.crease_threshold = 0.0
_vg = ob_connectornobase.vertex_groups.new(name='Connector Front 1')
_vg = ob_connectornobase.vertex_groups.new(name='Connector Front 2')
_vg = ob_connectornobase.vertex_groups.new(name='Connector Front 3')
_vg = ob_connectornobase.vertex_groups.new(name='Back 3')
_vg = ob_connectornobase.vertex_groups.new(name='Back')
_vg = ob_connectornobase.vertex_groups.new(name='Middle')
ob_connectornobasecollision.location = (0.0, 0.0, 0.0)
ob_connectornobasecollision.scale = (2.6, 0.01, 2.6)
ob_connectornobasecollision.hide_render = True
ob_connectornobasecollision.display_type = 'BOUNDS'
ob_connectornobasecollision.lineart.crease_threshold = 0.0

# ---- collection membership
col_collection_1.objects.link(ob_connector)
col_collection_1.objects.link(ob_connectorbase)
col_collection_1.objects.link(ob_dummy_detector_conveyor_small_005)
col_collection_1.objects.link(ob_connectorcollision)
col_collection_1.objects.link(ob_detector_conveyor_007)
col_collection_1.objects.link(ob_dummy_detector_connector_002)
col_collection_1.objects.link(ob_detector_inventory_1)
col_collection_1.objects.link(ob_gui_icon_rendering_stuff)
col_collection_1.objects.link(ob_gui_icon_camera)
col_collection_1.objects.link(ob_sun1)
col_collection_1.objects.link(ob_sun2)
col_collection_10.objects.link(ob_connectorbase)
col_collection_10.objects.link(ob_connectornobase)
col_collection_10.objects.link(ob_connectornobasecollision)

# ---- scene / render settings (as saved in the file)
scene.camera = ob_gui_icon_camera
scene.frame_start = 1; scene.frame_end = 250; scene.frame_set(1)
scene.render.engine = 'BLENDER_EEVEE_NEXT'
scene.render.resolution_x = 128
scene.render.resolution_y = 128
scene.render.fps = 30
scene.render.dither_intensity = 0.0
scene.render.film_transparent = True
scene.cycles.use_denoising = False
scene.cycles.samples = 10
scene.cycles.sampling_pattern = 'TABULATED_SOBOL'
scene.cycles.light_sampling_threshold = 0.0
scene.cycles.use_adaptive_sampling = False
scene.cycles.use_light_tree = False
scene.cycles.blur_glossy = 0.0
scene.cycles.volume_bounces = 1
scene.cycles.pixel_filter_type = 'GAUSSIAN'
scene.cycles.sample_clamp_indirect = 0.0
scene.view_settings.view_transform = 'Standard'
bpy.context.view_layer.update()
